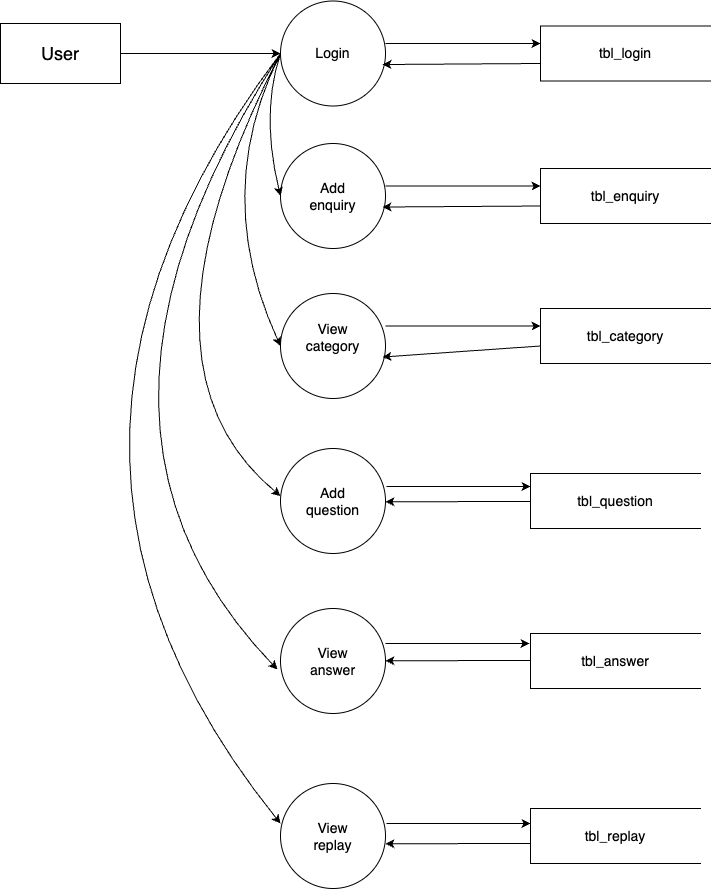

The diagram above was exported from draw.io. Its source (the exported page's mxGraphModel, read from the mxfile embedded in the PNG):
<mxGraphModel dx="900" dy="645" grid="1" gridSize="10" guides="1" tooltips="1" connect="1" arrows="1" fold="1" page="1" pageScale="1" pageWidth="827" pageHeight="1169" math="0" shadow="0">
  <root>
    <mxCell id="0" />
    <mxCell id="1" parent="0" />
    <mxCell id="jWROU9em2TFlTuoy_9B0-2" value="&lt;span style=&quot;font-size: 18px;&quot;&gt;User&lt;/span&gt;" style="rounded=0;whiteSpace=wrap;html=1;" parent="1" vertex="1">
      <mxGeometry x="60" y="80" width="120" height="60" as="geometry" />
    </mxCell>
    <mxCell id="jWROU9em2TFlTuoy_9B0-3" value="&lt;font style=&quot;font-size: 14px;&quot;&gt;Login&lt;/font&gt;" style="ellipse;whiteSpace=wrap;html=1;aspect=fixed;" parent="1" vertex="1">
      <mxGeometry x="340" y="57.5" width="105" height="105" as="geometry" />
    </mxCell>
    <mxCell id="jWROU9em2TFlTuoy_9B0-4" value="&lt;font style=&quot;font-size: 14px;&quot;&gt;tbl_login&lt;/font&gt;" style="html=1;dashed=0;whiteSpace=wrap;shape=partialRectangle;right=0;" parent="1" vertex="1">
      <mxGeometry x="600" y="82.5" width="170" height="55" as="geometry" />
    </mxCell>
    <mxCell id="jWROU9em2TFlTuoy_9B0-5" value="" style="endArrow=classic;html=1;rounded=0;exitX=1;exitY=0.5;exitDx=0;exitDy=0;entryX=0;entryY=0.5;entryDx=0;entryDy=0;" parent="1" edge="1">
      <mxGeometry width="50" height="50" relative="1" as="geometry">
        <mxPoint x="445" y="100" as="sourcePoint" />
        <mxPoint x="600" y="100" as="targetPoint" />
      </mxGeometry>
    </mxCell>
    <mxCell id="jWROU9em2TFlTuoy_9B0-6" value="" style="endArrow=classic;html=1;rounded=0;entryX=0.971;entryY=0.605;entryDx=0;entryDy=0;entryPerimeter=0;" parent="1" target="jWROU9em2TFlTuoy_9B0-3" edge="1">
      <mxGeometry width="50" height="50" relative="1" as="geometry">
        <mxPoint x="600" y="120" as="sourcePoint" />
        <mxPoint x="450" y="120" as="targetPoint" />
      </mxGeometry>
    </mxCell>
    <mxCell id="jWROU9em2TFlTuoy_9B0-19" value="&lt;span style=&quot;color: rgba(0, 0, 0, 0); font-family: monospace; font-size: 0px; text-align: start;&quot;&gt;%3CmxGraphModel%3E%3Croot%3E%3CmxCell%20id%3D%220%22%2F%3E%3CmxCell%20id%3D%221%22%20parent%3D%220%22%2F%3E%3CmxCell%20id%3D%222%22%20value%3D%22%22%20style%3D%22ellipse%3BwhiteSpace%3Dwrap%3Bhtml%3D1%3Baspect%3Dfixed%3B%22%20vertex%3D%221%22%20parent%3D%221%22%3E%3CmxGeometry%20x%3D%22340%22%20y%3D%2257.5%22%20width%3D%22105%22%20height%3D%22105%22%20as%3D%22geometry%22%2F%3E%3C%2FmxCell%3E%3CmxCell%20id%3D%223%22%20value%3D%22%22%20style%3D%22html%3D1%3Bdashed%3D0%3BwhiteSpace%3Dwrap%3Bshape%3DpartialRectangle%3Bright%3D0%3B%22%20vertex%3D%221%22%20parent%3D%221%22%3E%3CmxGeometry%20x%3D%22600%22%20y%3D%2282.5%22%20width%3D%22170%22%20height%3D%2255%22%20as%3D%22geometry%22%2F%3E%3C%2FmxCell%3E%3CmxCell%20id%3D%224%22%20value%3D%22%22%20style%3D%22endArrow%3Dclassic%3Bhtml%3D1%3Brounded%3D0%3BexitX%3D1%3BexitY%3D0.5%3BexitDx%3D0%3BexitDy%3D0%3BentryX%3D0%3BentryY%3D0.5%3BentryDx%3D0%3BentryDy%3D0%3B%22%20edge%3D%221%22%20parent%3D%221%22%3E%3CmxGeometry%20width%3D%2250%22%20height%3D%2250%22%20relative%3D%221%22%20as%3D%22geometry%22%3E%3CmxPoint%20x%3D%22445%22%20y%3D%22100%22%20as%3D%22sourcePoint%22%2F%3E%3CmxPoint%20x%3D%22600%22%20y%3D%22100%22%20as%3D%22targetPoint%22%2F%3E%3C%2FmxGeometry%3E%3C%2FmxCell%3E%3CmxCell%20id%3D%225%22%20value%3D%22%22%20style%3D%22endArrow%3Dclassic%3Bhtml%3D1%3Brounded%3D0%3BentryX%3D0.971%3BentryY%3D0.605%3BentryDx%3D0%3BentryDy%3D0%3BentryPerimeter%3D0%3B%22%20edge%3D%221%22%20target%3D%222%22%20parent%3D%221%22%3E%3CmxGeometry%20width%3D%2250%22%20height%3D%2250%22%20relative%3D%221%22%20as%3D%22geometry%22%3E%3CmxPoint%20x%3D%22600%22%20y%3D%22120%22%20as%3D%22sourcePoint%22%2F%3E%3CmxPoint%20x%3D%22450%22%20y%3D%22120%22%20as%3D%22targetPoint%22%2F%3E%3C%2FmxGeometry%3E%3C%2FmxCell%3E%3C%2Froot%3E%3C%2FmxGraphModel%3E&lt;/span&gt;" style="text;html=1;align=center;verticalAlign=middle;resizable=0;points=[];autosize=1;strokeColor=none;fillColor=none;" parent="1" vertex="1">
      <mxGeometry x="410" y="268" width="20" height="30" as="geometry" />
    </mxCell>
    <mxCell id="jWROU9em2TFlTuoy_9B0-20" value="&lt;div&gt;&lt;span style=&quot;font-size: 14px;&quot;&gt;Add&lt;/span&gt;&lt;/div&gt;&lt;div&gt;&lt;font style=&quot;font-size: 14px;&quot;&gt;enquiry&lt;/font&gt;&lt;/div&gt;" style="ellipse;whiteSpace=wrap;html=1;aspect=fixed;" parent="1" vertex="1">
      <mxGeometry x="340" y="200" width="105" height="105" as="geometry" />
    </mxCell>
    <mxCell id="jWROU9em2TFlTuoy_9B0-21" value="&lt;font style=&quot;font-size: 14px;&quot;&gt;tbl_enquiry&lt;/font&gt;" style="html=1;dashed=0;whiteSpace=wrap;shape=partialRectangle;right=0;" parent="1" vertex="1">
      <mxGeometry x="600" y="225" width="170" height="55" as="geometry" />
    </mxCell>
    <mxCell id="jWROU9em2TFlTuoy_9B0-22" value="" style="endArrow=classic;html=1;rounded=0;exitX=1;exitY=0.5;exitDx=0;exitDy=0;entryX=0;entryY=0.5;entryDx=0;entryDy=0;" parent="1" edge="1">
      <mxGeometry width="50" height="50" relative="1" as="geometry">
        <mxPoint x="445" y="242.5" as="sourcePoint" />
        <mxPoint x="600" y="242.5" as="targetPoint" />
      </mxGeometry>
    </mxCell>
    <mxCell id="jWROU9em2TFlTuoy_9B0-23" value="" style="endArrow=classic;html=1;rounded=0;entryX=0.971;entryY=0.605;entryDx=0;entryDy=0;entryPerimeter=0;" parent="1" target="jWROU9em2TFlTuoy_9B0-20" edge="1">
      <mxGeometry width="50" height="50" relative="1" as="geometry">
        <mxPoint x="600" y="262.5" as="sourcePoint" />
        <mxPoint x="450" y="262.5" as="targetPoint" />
      </mxGeometry>
    </mxCell>
    <mxCell id="jWROU9em2TFlTuoy_9B0-24" value="&lt;span style=&quot;font-size: 14px;&quot;&gt;View&lt;/span&gt;&lt;br&gt;&lt;div&gt;&lt;span style=&quot;font-size: 14px;&quot;&gt;category&lt;br&gt;&lt;/span&gt;&lt;div style=&quot;font-size: 14px;&quot;&gt;&lt;br&gt;&lt;/div&gt;&lt;/div&gt;" style="ellipse;whiteSpace=wrap;html=1;aspect=fixed;" parent="1" vertex="1">
      <mxGeometry x="340" y="350" width="105" height="105" as="geometry" />
    </mxCell>
    <mxCell id="jWROU9em2TFlTuoy_9B0-25" value="&lt;font style=&quot;font-size: 14px;&quot;&gt;tbl_category&lt;/font&gt;" style="html=1;dashed=0;whiteSpace=wrap;shape=partialRectangle;right=0;" parent="1" vertex="1">
      <mxGeometry x="600" y="365" width="170" height="55" as="geometry" />
    </mxCell>
    <mxCell id="jWROU9em2TFlTuoy_9B0-26" value="" style="endArrow=classic;html=1;rounded=0;exitX=1;exitY=0.5;exitDx=0;exitDy=0;entryX=0;entryY=0.5;entryDx=0;entryDy=0;" parent="1" edge="1">
      <mxGeometry width="50" height="50" relative="1" as="geometry">
        <mxPoint x="445" y="382.5" as="sourcePoint" />
        <mxPoint x="600" y="382.5" as="targetPoint" />
      </mxGeometry>
    </mxCell>
    <mxCell id="jWROU9em2TFlTuoy_9B0-27" value="" style="endArrow=classic;html=1;rounded=0;entryX=0.971;entryY=0.605;entryDx=0;entryDy=0;entryPerimeter=0;" parent="1" target="jWROU9em2TFlTuoy_9B0-24" edge="1">
      <mxGeometry width="50" height="50" relative="1" as="geometry">
        <mxPoint x="600" y="402.5" as="sourcePoint" />
        <mxPoint x="450" y="402.5" as="targetPoint" />
      </mxGeometry>
    </mxCell>
    <mxCell id="jWROU9em2TFlTuoy_9B0-33" value="&lt;font style=&quot;font-size: 14px;&quot;&gt;tbl_question&lt;/font&gt;" style="html=1;dashed=0;whiteSpace=wrap;shape=partialRectangle;right=0;" parent="1" vertex="1">
      <mxGeometry x="590" y="530" width="170" height="55" as="geometry" />
    </mxCell>
    <mxCell id="jWROU9em2TFlTuoy_9B0-36" value="&lt;div style=&quot;font-size: 14px;&quot;&gt;View&lt;/div&gt;&lt;div style=&quot;font-size: 14px;&quot;&gt;&lt;font style=&quot;font-size: 14px;&quot;&gt;an&lt;/font&gt;&lt;span style=&quot;background-color: initial;&quot;&gt;swer&lt;/span&gt;&lt;/div&gt;" style="ellipse;whiteSpace=wrap;html=1;aspect=fixed;" parent="1" vertex="1">
      <mxGeometry x="340" y="665" width="105" height="105" as="geometry" />
    </mxCell>
    <mxCell id="jWROU9em2TFlTuoy_9B0-37" value="&lt;font style=&quot;font-size: 14px;&quot;&gt;tbl_answer&lt;/font&gt;" style="html=1;dashed=0;whiteSpace=wrap;shape=partialRectangle;right=0;" parent="1" vertex="1">
      <mxGeometry x="590" y="690" width="170" height="55" as="geometry" />
    </mxCell>
    <mxCell id="jWROU9em2TFlTuoy_9B0-40" value="&lt;span style=&quot;font-size: 14px;&quot;&gt;View&lt;/span&gt;&lt;br&gt;&lt;div style=&quot;font-size: 14px;&quot;&gt;&lt;font style=&quot;font-size: 14px;&quot;&gt;replay&lt;/font&gt;&lt;/div&gt;" style="ellipse;whiteSpace=wrap;html=1;aspect=fixed;" parent="1" vertex="1">
      <mxGeometry x="340" y="840" width="105" height="105" as="geometry" />
    </mxCell>
    <mxCell id="jWROU9em2TFlTuoy_9B0-41" value="&lt;font style=&quot;font-size: 14px;&quot;&gt;tbl_replay&lt;/font&gt;" style="html=1;dashed=0;whiteSpace=wrap;shape=partialRectangle;right=0;" parent="1" vertex="1">
      <mxGeometry x="590" y="865" width="170" height="55" as="geometry" />
    </mxCell>
    <mxCell id="jWROU9em2TFlTuoy_9B0-44" value="" style="curved=1;endArrow=classic;html=1;rounded=0;entryX=0;entryY=0.5;entryDx=0;entryDy=0;exitX=0;exitY=0.5;exitDx=0;exitDy=0;" parent="1" source="jWROU9em2TFlTuoy_9B0-3" target="jWROU9em2TFlTuoy_9B0-20" edge="1">
      <mxGeometry width="50" height="50" relative="1" as="geometry">
        <mxPoint x="260" y="323.75" as="sourcePoint" />
        <mxPoint x="260" y="181.25" as="targetPoint" />
        <Array as="points">
          <mxPoint x="320" y="170" />
        </Array>
      </mxGeometry>
    </mxCell>
    <mxCell id="jWROU9em2TFlTuoy_9B0-45" value="" style="curved=1;endArrow=classic;html=1;rounded=0;entryX=0;entryY=0.5;entryDx=0;entryDy=0;exitX=0;exitY=0.5;exitDx=0;exitDy=0;" parent="1" source="jWROU9em2TFlTuoy_9B0-3" target="jWROU9em2TFlTuoy_9B0-24" edge="1">
      <mxGeometry width="50" height="50" relative="1" as="geometry">
        <mxPoint x="300" y="137" as="sourcePoint" />
        <mxPoint x="300" y="280" as="targetPoint" />
        <Array as="points">
          <mxPoint x="270" y="250" />
        </Array>
      </mxGeometry>
    </mxCell>
    <mxCell id="jWROU9em2TFlTuoy_9B0-47" value="" style="curved=1;endArrow=classic;html=1;rounded=0;entryX=0;entryY=0.5;entryDx=0;entryDy=0;exitX=0;exitY=0.5;exitDx=0;exitDy=0;" parent="1" source="jWROU9em2TFlTuoy_9B0-3" edge="1">
      <mxGeometry width="50" height="50" relative="1" as="geometry">
        <mxPoint x="300" y="150" as="sourcePoint" />
        <mxPoint x="340" y="552.5" as="targetPoint" />
        <Array as="points">
          <mxPoint x="180" y="420" />
        </Array>
      </mxGeometry>
    </mxCell>
    <mxCell id="jWROU9em2TFlTuoy_9B0-48" value="" style="curved=1;endArrow=classic;html=1;rounded=0;entryX=-0.029;entryY=0.581;entryDx=0;entryDy=0;entryPerimeter=0;" parent="1" target="jWROU9em2TFlTuoy_9B0-36" edge="1">
      <mxGeometry width="50" height="50" relative="1" as="geometry">
        <mxPoint x="340" y="110" as="sourcePoint" />
        <mxPoint x="340" y="813" as="targetPoint" />
        <Array as="points">
          <mxPoint x="100" y="480" />
        </Array>
      </mxGeometry>
    </mxCell>
    <mxCell id="jWROU9em2TFlTuoy_9B0-51" value="" style="curved=1;endArrow=classic;html=1;rounded=0;entryX=0;entryY=0.381;entryDx=0;entryDy=0;entryPerimeter=0;" parent="1" target="jWROU9em2TFlTuoy_9B0-40" edge="1">
      <mxGeometry width="50" height="50" relative="1" as="geometry">
        <mxPoint x="340" y="110" as="sourcePoint" />
        <mxPoint x="280" y="840" as="targetPoint" />
        <Array as="points">
          <mxPoint x="40" y="507" />
        </Array>
      </mxGeometry>
    </mxCell>
    <mxCell id="jWROU9em2TFlTuoy_9B0-52" value="" style="endArrow=classic;html=1;rounded=0;entryX=0;entryY=0.5;entryDx=0;entryDy=0;exitX=1;exitY=0.5;exitDx=0;exitDy=0;" parent="1" source="jWROU9em2TFlTuoy_9B0-2" target="jWROU9em2TFlTuoy_9B0-3" edge="1">
      <mxGeometry width="50" height="50" relative="1" as="geometry">
        <mxPoint x="180" y="100" as="sourcePoint" />
        <mxPoint x="330" y="100" as="targetPoint" />
      </mxGeometry>
    </mxCell>
    <mxCell id="jWROU9em2TFlTuoy_9B0-56" value="&lt;span style=&quot;font-size: 14px;&quot;&gt;Add&lt;/span&gt;&lt;br&gt;&lt;div&gt;&lt;span style=&quot;font-size: 14px;&quot;&gt;question&lt;/span&gt;&lt;/div&gt;" style="ellipse;whiteSpace=wrap;html=1;aspect=fixed;" parent="1" vertex="1">
      <mxGeometry x="340" y="505" width="105" height="105" as="geometry" />
    </mxCell>
    <mxCell id="jWROU9em2TFlTuoy_9B0-57" value="" style="endArrow=classic;html=1;rounded=0;exitX=1.01;exitY=0.362;exitDx=0;exitDy=0;exitPerimeter=0;" parent="1" source="jWROU9em2TFlTuoy_9B0-56" edge="1">
      <mxGeometry width="50" height="50" relative="1" as="geometry">
        <mxPoint x="450" y="540" as="sourcePoint" />
        <mxPoint x="590" y="543" as="targetPoint" />
      </mxGeometry>
    </mxCell>
    <mxCell id="jWROU9em2TFlTuoy_9B0-58" value="" style="endArrow=classic;html=1;rounded=0;entryX=0.971;entryY=0.605;entryDx=0;entryDy=0;entryPerimeter=0;" parent="1" edge="1">
      <mxGeometry width="50" height="50" relative="1" as="geometry">
        <mxPoint x="590" y="558" as="sourcePoint" />
        <mxPoint x="445" y="558.25" as="targetPoint" />
      </mxGeometry>
    </mxCell>
    <mxCell id="jWROU9em2TFlTuoy_9B0-59" value="" style="endArrow=classic;html=1;rounded=0;exitX=1.01;exitY=0.362;exitDx=0;exitDy=0;exitPerimeter=0;" parent="1" edge="1">
      <mxGeometry width="50" height="50" relative="1" as="geometry">
        <mxPoint x="445" y="700" as="sourcePoint" />
        <mxPoint x="589" y="700" as="targetPoint" />
      </mxGeometry>
    </mxCell>
    <mxCell id="jWROU9em2TFlTuoy_9B0-62" value="" style="endArrow=classic;html=1;rounded=0;entryX=0.971;entryY=0.605;entryDx=0;entryDy=0;entryPerimeter=0;" parent="1" edge="1">
      <mxGeometry width="50" height="50" relative="1" as="geometry">
        <mxPoint x="590" y="717" as="sourcePoint" />
        <mxPoint x="445" y="717.25" as="targetPoint" />
      </mxGeometry>
    </mxCell>
    <mxCell id="jWROU9em2TFlTuoy_9B0-63" value="" style="endArrow=classic;html=1;rounded=0;entryX=0.971;entryY=0.605;entryDx=0;entryDy=0;entryPerimeter=0;" parent="1" edge="1">
      <mxGeometry width="50" height="50" relative="1" as="geometry">
        <mxPoint x="590" y="900" as="sourcePoint" />
        <mxPoint x="445" y="900.25" as="targetPoint" />
      </mxGeometry>
    </mxCell>
    <mxCell id="jWROU9em2TFlTuoy_9B0-64" value="" style="endArrow=classic;html=1;rounded=0;exitX=1.01;exitY=0.362;exitDx=0;exitDy=0;exitPerimeter=0;" parent="1" edge="1">
      <mxGeometry width="50" height="50" relative="1" as="geometry">
        <mxPoint x="446" y="880" as="sourcePoint" />
        <mxPoint x="590" y="880" as="targetPoint" />
      </mxGeometry>
    </mxCell>
  </root>
</mxGraphModel>